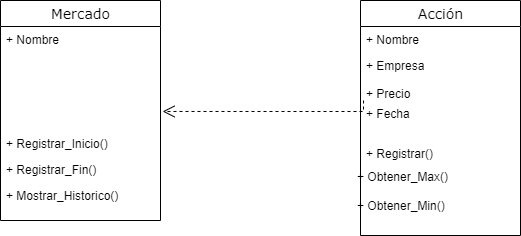

The diagram above was exported from draw.io. Its source (the exported page's mxGraphModel, read from the mxfile embedded in the PNG):
<mxGraphModel dx="868" dy="482" grid="1" gridSize="10" guides="1" tooltips="1" connect="1" arrows="1" fold="1" page="1" pageScale="1" pageWidth="850" pageHeight="1100" background="none" math="0" shadow="0">
  <root>
    <mxCell id="0" />
    <mxCell id="1" parent="0" />
    <mxCell id="17acba5748e5396b-20" value="&lt;font style=&quot;font-size: 14px&quot;&gt;Acción&lt;/font&gt;" style="swimlane;html=1;fontStyle=0;childLayout=stackLayout;horizontal=1;startSize=26;fillColor=none;horizontalStack=0;resizeParent=1;resizeLast=0;collapsible=1;marginBottom=0;swimlaneFillColor=#ffffff;rounded=0;shadow=0;comic=0;labelBackgroundColor=none;strokeWidth=1;fontFamily=Verdana;fontSize=10;align=center;" parent="1" vertex="1">
      <mxGeometry x="520" y="35" width="160" height="235" as="geometry" />
    </mxCell>
    <mxCell id="17acba5748e5396b-24" value="+ Nombre" style="text;html=1;strokeColor=none;fillColor=none;align=left;verticalAlign=top;spacingLeft=4;spacingRight=4;whiteSpace=wrap;overflow=hidden;rotatable=0;points=[[0,0.5],[1,0.5]];portConstraint=eastwest;" parent="17acba5748e5396b-20" vertex="1">
      <mxGeometry y="26" width="160" height="26" as="geometry" />
    </mxCell>
    <mxCell id="17acba5748e5396b-26" value="+ Empresa&lt;br&gt;&lt;br&gt;+ Precio" style="text;html=1;strokeColor=none;fillColor=none;align=left;verticalAlign=top;spacingLeft=4;spacingRight=4;whiteSpace=wrap;overflow=hidden;rotatable=0;points=[[0,0.5],[1,0.5]];portConstraint=eastwest;" parent="17acba5748e5396b-20" vertex="1">
      <mxGeometry y="52" width="160" height="48" as="geometry" />
    </mxCell>
    <mxCell id="F4ogJGBQMwavOVvjGdqL-8" value="+ Fecha" style="text;html=1;strokeColor=none;fillColor=none;align=left;verticalAlign=top;spacingLeft=4;spacingRight=4;whiteSpace=wrap;overflow=hidden;rotatable=0;points=[[0,0.5],[1,0.5]];portConstraint=eastwest;" vertex="1" parent="17acba5748e5396b-20">
      <mxGeometry y="100" width="160" height="40" as="geometry" />
    </mxCell>
    <mxCell id="F4ogJGBQMwavOVvjGdqL-9" value="+ Registrar()" style="text;html=1;strokeColor=none;fillColor=none;align=left;verticalAlign=top;spacingLeft=4;spacingRight=4;whiteSpace=wrap;overflow=hidden;rotatable=0;points=[[0,0.5],[1,0.5]];portConstraint=eastwest;" vertex="1" parent="17acba5748e5396b-20">
      <mxGeometry y="140" width="160" height="26" as="geometry" />
    </mxCell>
    <mxCell id="5d2195bd80daf111-21" style="edgeStyle=orthogonalEdgeStyle;rounded=0;html=1;labelBackgroundColor=none;startFill=0;endArrow=open;endFill=0;endSize=10;fontFamily=Verdana;fontSize=10;dashed=1;exitX=0.019;exitY=1;exitDx=0;exitDy=0;exitPerimeter=0;entryX=1.013;entryY=0.817;entryDx=0;entryDy=0;entryPerimeter=0;" parent="1" source="17acba5748e5396b-26" target="F4ogJGBQMwavOVvjGdqL-2" edge="1">
      <mxGeometry relative="1" as="geometry">
        <mxPoint x="330" y="125" as="sourcePoint" />
        <mxPoint x="380" y="60" as="targetPoint" />
      </mxGeometry>
    </mxCell>
    <mxCell id="F4ogJGBQMwavOVvjGdqL-1" value="&lt;font style=&quot;font-size: 14px&quot;&gt;Mercado&lt;/font&gt;" style="swimlane;html=1;fontStyle=0;childLayout=stackLayout;horizontal=1;startSize=26;fillColor=none;horizontalStack=0;resizeParent=1;resizeLast=0;collapsible=1;marginBottom=0;swimlaneFillColor=#ffffff;rounded=0;shadow=0;comic=0;labelBackgroundColor=none;strokeWidth=1;fontFamily=Verdana;fontSize=10;align=center;" vertex="1" parent="1">
      <mxGeometry x="160" y="35" width="160" height="220" as="geometry" />
    </mxCell>
    <mxCell id="F4ogJGBQMwavOVvjGdqL-2" value="+ Nombre" style="text;html=1;strokeColor=none;fillColor=none;align=left;verticalAlign=top;spacingLeft=4;spacingRight=4;whiteSpace=wrap;overflow=hidden;rotatable=0;points=[[0,0.5],[1,0.5]];portConstraint=eastwest;" vertex="1" parent="F4ogJGBQMwavOVvjGdqL-1">
      <mxGeometry y="26" width="160" height="104" as="geometry" />
    </mxCell>
    <mxCell id="F4ogJGBQMwavOVvjGdqL-5" value="+ Registrar_Inicio()" style="text;html=1;strokeColor=none;fillColor=none;align=left;verticalAlign=top;spacingLeft=4;spacingRight=4;whiteSpace=wrap;overflow=hidden;rotatable=0;points=[[0,0.5],[1,0.5]];portConstraint=eastwest;" vertex="1" parent="F4ogJGBQMwavOVvjGdqL-1">
      <mxGeometry y="130" width="160" height="26" as="geometry" />
    </mxCell>
    <mxCell id="F4ogJGBQMwavOVvjGdqL-6" value="+ Registrar_Fin()" style="text;html=1;strokeColor=none;fillColor=none;align=left;verticalAlign=top;spacingLeft=4;spacingRight=4;whiteSpace=wrap;overflow=hidden;rotatable=0;points=[[0,0.5],[1,0.5]];portConstraint=eastwest;" vertex="1" parent="F4ogJGBQMwavOVvjGdqL-1">
      <mxGeometry y="156" width="160" height="26" as="geometry" />
    </mxCell>
    <mxCell id="F4ogJGBQMwavOVvjGdqL-7" value="+ Mostrar_Historico()" style="text;html=1;strokeColor=none;fillColor=none;align=left;verticalAlign=top;spacingLeft=4;spacingRight=4;whiteSpace=wrap;overflow=hidden;rotatable=0;points=[[0,0.5],[1,0.5]];portConstraint=eastwest;" vertex="1" parent="F4ogJGBQMwavOVvjGdqL-1">
      <mxGeometry y="182" width="160" height="26" as="geometry" />
    </mxCell>
    <mxCell id="F4ogJGBQMwavOVvjGdqL-10" value="+ Obtener_Max()&lt;span style=&quot;color: rgba(0 , 0 , 0 , 0) ; font-family: monospace ; font-size: 0px&quot;&gt;%3CmxGraphModel%3E%3Croot%3E%3CmxCell%20id%3D%220%22%2F%3E%3CmxCell%20id%3D%221%22%20parent%3D%220%22%2F%3E%3CmxCell%20id%3D%222%22%20value%3D%22%2B%20Fecha%22%20style%3D%22text%3Bhtml%3D1%3BstrokeColor%3Dnone%3BfillColor%3Dnone%3Balign%3Dleft%3BverticalAlign%3Dtop%3BspacingLeft%3D4%3BspacingRight%3D4%3BwhiteSpace%3Dwrap%3Boverflow%3Dhidden%3Brotatable%3D0%3Bpoints%3D%5B%5B0%2C0.5%5D%2C%5B1%2C0.5%5D%5D%3BportConstraint%3Deastwest%3B%22%20vertex%3D%221%22%20parent%3D%221%22%3E%3CmxGeometry%20x%3D%22510%22%20y%3D%22135%22%20width%3D%22160%22%20height%3D%2226%22%20as%3D%22geometry%22%2F%3E%3C%2FmxCell%3E%3C%2Froot%3E%3C%2FmxGraphModel%3E&lt;/span&gt;" style="text;html=1;strokeColor=none;fillColor=none;align=left;verticalAlign=top;spacingLeft=4;spacingRight=4;whiteSpace=wrap;overflow=hidden;rotatable=0;points=[[0,0.5],[1,0.5]];portConstraint=eastwest;" vertex="1" parent="1">
      <mxGeometry x="511" y="198" width="160" height="26" as="geometry" />
    </mxCell>
    <mxCell id="F4ogJGBQMwavOVvjGdqL-11" value="+ Obtener_Min()&lt;span style=&quot;color: rgba(0 , 0 , 0 , 0) ; font-family: monospace ; font-size: 0px&quot;&gt;%3CmxGraphModel%3E%3Croot%3E%3CmxCell%20id%3D%220%22%2F%3E%3CmxCell%20id%3D%221%22%20parent%3D%220%22%2F%3E%3CmxCell%20id%3D%222%22%20value%3D%22%2B%20Fecha%22%20style%3D%22text%3Bhtml%3D1%3BstrokeColor%3Dnone%3BfillColor%3Dnone%3Balign%3Dleft%3BverticalAlign%3Dtop%3BspacingLeft%3D4%3BspacingRight%3D4%3BwhiteSpace%3Dwrap%3Boverflow%3Dhidden%3Brotatable%3D0%3Bpoints%3D%5B%5B0%2C0.5%5D%2C%5B1%2C0.5%5D%5D%3BportConstraint%3Deastwest%3B%22%20vertex%3D%221%22%20parent%3D%221%22%3E%3CmxGeometry%20x%3D%22510%22%20y%3D%22135%22%20width%3D%22160%22%20height%3D%2226%22%20as%3D%22geometry%22%2F%3E%3C%2FmxCell%3E%3C%2Froot%3E%3C%2FmxGraphModel%3E&lt;/span&gt;" style="text;html=1;strokeColor=none;fillColor=none;align=left;verticalAlign=top;spacingLeft=4;spacingRight=4;whiteSpace=wrap;overflow=hidden;rotatable=0;points=[[0,0.5],[1,0.5]];portConstraint=eastwest;" vertex="1" parent="1">
      <mxGeometry x="511" y="227" width="160" height="26" as="geometry" />
    </mxCell>
  </root>
</mxGraphModel>